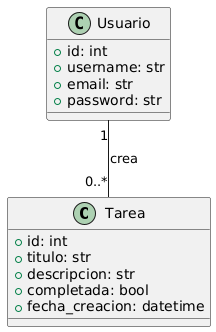

The diagram above was rendered by PlantUML. Its source (embedded in the PNG):
@startuml
class Tarea {
  +id: int
  +titulo: str
  +descripcion: str
  +completada: bool
  +fecha_creacion: datetime
}

class Usuario {
  +id: int
  +username: str
  +email: str
  +password: str
}

Usuario "1" -- "0..*" Tarea : crea
@enduml